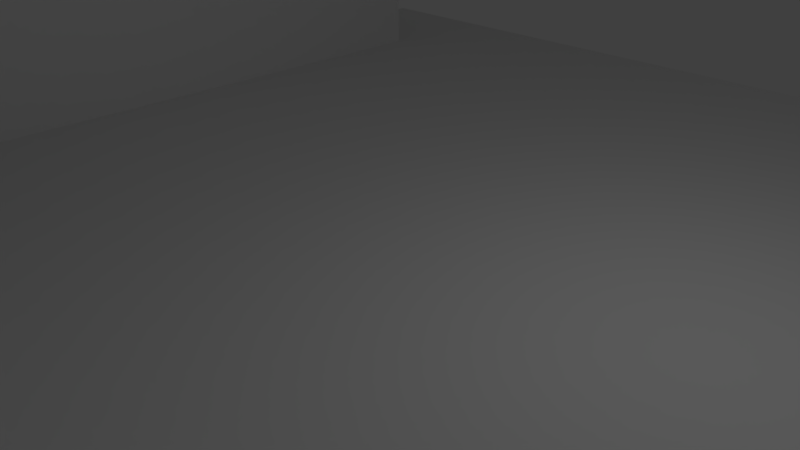 # Source: Corner_2exit.blend  (saved by Blender 2.77.0; exported with 4.5.12 LTS)
import bpy
from mathutils import Matrix  # noqa: F401  (used for matrix-valued properties, if any)

bpy.ops.wm.read_factory_settings(use_empty=True)
scene = bpy.context.scene
scene.name = 'Scene'

# ---- collections
col_collection_1 = bpy.data.collections.new('Collection 1'); scene.collection.children.link(col_collection_1)

# ---- world
world_world = bpy.data.worlds.new('World'); scene.world = world_world
world_world.color = (0.05088, 0.05088, 0.05088)
world_world.use_sun_shadow = False
world_world.sun_shadow_jitter_overblur = 0.0
world_world.cycles.sampling_method = 'MANUAL'

# ---- cameras
cam_camera = bpy.data.cameras.new('Camera')
cam_camera.clip_end = 100.0
cam_camera.lens = 35.0
cam_camera.sensor_width = 32.0
cam_camera.sensor_height = 18.0
cam_camera.ortho_scale = 7.314
cam_camera.dof.focus_distance = 0.0
cam_camera.dof.aperture_fstop = 128.0

# ---- lights
light_lamp = bpy.data.lights.new('Lamp', 'POINT')
light_lamp.transmission_factor = 0.0
light_lamp.cutoff_distance = 30.0
light_lamp.energy = 100.0
light_lamp.shadow_buffer_clip_start = 1.001
light_lamp.shadow_soft_size = 0.1
light_lamp.shadow_maximum_resolution = 0.006
light_lamp.use_absolute_resolution = True

# ---- meshes
me_plane = bpy.data.meshes.new('Plane')
me_plane.from_pydata([(-10.0, -10.0, 0.0), (10.0, -10.0, 0.0), (-10.0, 10.0, 0.0), (10.0, 10.0, 0.0), (-10.0, 7.5, 0.0), (-10.0, 5.0, 0.0), (-10.0, 2.5, 0.0), (-10.0, 0.0, 0.0), (-10.0, -2.5, 0.0), (-10.0, -5.0, 0.0), (-10.0, -7.5, 0.0), (-7.5, -10.0, 0.0), (-5.0, -10.0, 0.0), (-2.5, -10.0, 0.0), (0.0, -10.0, 0.0), (2.5, -10.0, 0.0), (5.0, -10.0, 0.0), (7.5, -10.0, 0.0), (10.0, -7.5, 0.0), (10.0, -5.0, 0.0), (10.0, -2.5, 0.0), (10.0, 0.0, 0.0), (10.0, 2.5, 0.0), (10.0, 5.0, 0.0), (10.0, 7.5, 0.0), (7.5, 10.0, 0.0), (5.0, 10.0, 0.0), (2.5, 10.0, 0.0), (0.0, 10.0, 0.0), (-2.5, 10.0, 0.0), (-5.0, 10.0, 0.0), (-7.5, 10.0, 0.0), (-7.5, -5.0, 0.0), (-7.5, -2.5, 0.0), (-7.5, 0.0, 0.0), (-7.5, 2.5, 0.0), (-7.5, 5.0, 0.0), (-7.5, 7.5, 0.0), (-5.0, -7.5, 0.0), (-5.0, -5.0, 0.0), (-5.0, -2.5, 0.0), (-5.0, 0.0, 0.0), (-5.0, 2.5, 0.0), (-5.0, 5.0, 0.0), (-5.0, 7.5, 0.0), (-2.5, -7.5, 0.0), (-2.5, -5.0, 0.0), (-2.5, -2.5, 0.0), (-2.5, 0.0, 0.0), (-2.5, 2.5, 0.0), (-2.5, 5.0, 0.0), (-2.5, 7.5, 0.0), (0.0, -7.5, 0.0), (0.0, -5.0, 0.0), (0.0, -2.5, 0.0), (0.0, 2.5, 0.0), (0.0, 5.0, 0.0), (0.0, 7.5, 0.0), (2.5, -7.5, 0.0), (2.5, -5.0, 0.0), (2.5, -2.5, 0.0), (2.5, 0.0, 0.0), (2.5, 2.5, 0.0), (2.5, 5.0, 0.0), (2.5, 7.5, 0.0), (5.0, -7.5, 0.0), (5.0, -5.0, 0.0), (5.0, -2.5, 0.0), (5.0, 0.0, 0.0), (5.0, 2.5, 0.0), (5.0, 5.0, 0.0), (5.0, 7.5, 0.0), (7.5, -7.5, 0.0), (7.5, -5.0, 0.0), (7.5, -2.5, 0.0), (7.5, 0.0, 0.0), (7.5, 2.5, 0.0), (7.5, 5.0, 0.0), (7.5, 7.5, 0.0), (-10.0, -7.5, 6.0), (-10.0, -10.0, 6.0), (-10.0, 7.5, 6.0), (-10.0, 5.0, 6.0), (-10.0, 2.5, 6.0), (-10.0, 0.0, 6.0), (-10.0, -2.5, 6.0), (-10.0, -5.0, 6.0), (-7.5, -10.0, 6.0), (-5.0, -10.0, 6.0), (-2.5, -10.0, 6.0), (0.0, -10.0, 6.0), (2.5, -10.0, 6.0), (5.0, -10.0, 6.0), (7.5, -10.0, 6.0), (-7.5, -7.5, 6.0), (-7.5, -5.0, 6.0), (-7.5, -2.5, 6.0), (-7.5, 0.0, 6.0), (-7.5, 2.5, 6.0), (-7.5, 5.0, 6.0), (-7.5, 7.5, 6.0), (-5.0, -7.5, 6.0), (-5.0, -5.0, 6.0), (-2.5, -7.5, 6.0), (0.0, -7.5, 6.0), (0.0, 0.0, 0.0), (2.5, -7.5, 6.0), (5.0, -7.5, 6.0), (7.5, -7.5, 6.0)], [], [(78, 24, 3, 25), (4, 37, 31, 2), (37, 44, 30, 31), (44, 51, 29, 30), (51, 57, 28, 29), (57, 64, 27, 28), (64, 71, 26, 27), (71, 78, 25, 26), (52, 45, 103, 104), (14, 15, 91, 90), (13, 14, 90, 89), (17, 72, 108, 93), (37, 4, 81, 100), (10, 0, 80, 79), (12, 13, 89, 88), (36, 37, 100, 99), (32, 39, 40, 33), (33, 40, 41, 34), (34, 41, 42, 35), (35, 42, 43, 36), (36, 43, 44, 37), (11, 12, 88, 87), (38, 45, 46, 39), (39, 46, 47, 40), (40, 47, 48, 41), (41, 48, 49, 42), (42, 49, 50, 43), (43, 50, 51, 44), (45, 52, 53, 46), (46, 53, 54, 47), (47, 54, 105, 48), (48, 105, 55, 49), (49, 55, 56, 50), (50, 56, 57, 51), (35, 36, 99, 98), (52, 58, 59, 53), (53, 59, 60, 54), (54, 60, 61, 105), (0, 11, 87, 80), (55, 62, 63, 56), (56, 63, 64, 57), (34, 35, 98, 97), (58, 65, 66, 59), (59, 66, 67, 60), (60, 67, 68, 61), (61, 68, 69, 62), (62, 69, 70, 63), (63, 70, 71, 64), (9, 10, 79, 86), (65, 72, 73, 66), (66, 73, 74, 67), (67, 74, 75, 68), (68, 75, 76, 69), (69, 76, 77, 70), (70, 77, 78, 71), (17, 1, 18, 72), (72, 18, 19, 73), (73, 19, 20, 74), (74, 20, 21, 75), (75, 21, 22, 76), (76, 22, 23, 77), (77, 23, 24, 78), (80, 87, 94, 79), (79, 94, 95, 86), (86, 95, 96, 85), (85, 96, 97, 84), (84, 97, 98, 83), (83, 98, 99, 82), (82, 99, 100, 81), (87, 88, 101, 94), (94, 101, 102, 95), (88, 89, 103, 101), (89, 90, 104, 103), (90, 91, 106, 104), (105, 61, 62, 55), (91, 92, 107, 106), (92, 93, 108, 107), (38, 39, 102, 101), (39, 32, 95, 102), (65, 58, 106, 107), (15, 16, 92, 91), (16, 17, 93, 92), (4, 5, 82, 81), (5, 6, 83, 82), (6, 7, 84, 83), (7, 8, 85, 84), (45, 38, 101, 103), (32, 33, 96, 95), (58, 52, 104, 106), (8, 9, 86, 85), (33, 34, 97, 96), (72, 65, 107, 108)])
me_plane.use_remesh_preserve_volume = False
me_plane.use_remesh_preserve_attributes = False
me_plane.use_mirror_vertex_groups = False
me_plane.update()

# ---- objects
ob_plane = bpy.data.objects.new('Plane', me_plane)
ob_lamp = bpy.data.objects.new('Lamp', light_lamp)
ob_camera = bpy.data.objects.new('Camera', cam_camera)

# ---- transforms, parenting, visibility, modifiers, constraints
ob_plane.location = (0.0, 0.0, 0.0)
ob_plane.lineart.crease_threshold = 0.0
ob_lamp.location = (4.076, 1.005, 5.904)
ob_lamp.rotation_euler = (0.6503, 0.05522, 1.866)
ob_lamp.lock_rotations_4d = False
ob_lamp.empty_display_type = 'ARROWS'
ob_lamp.color = (0.0, 0.0, 0.0, 0.0)
ob_lamp.lineart.crease_threshold = 0.0
ob_camera.location = (7.481, -6.508, 5.344)
ob_camera.rotation_euler = (1.109, 0.01082, 0.8149)
ob_camera.lock_rotations_4d = False
ob_camera.empty_display_type = 'ARROWS'
ob_camera.color = (0.0, 0.0, 0.0, 0.0)
ob_camera.display_type = 'WIRE'
ob_camera.lineart.crease_threshold = 0.0

# ---- collection membership
col_collection_1.objects.link(ob_plane)
col_collection_1.objects.link(ob_lamp)
col_collection_1.objects.link(ob_camera)

# ---- scene / render settings (as saved in the file)
scene.camera = ob_camera
scene.frame_start = 1; scene.frame_end = 250; scene.frame_set(1)
scene.render.engine = 'BLENDER_EEVEE_NEXT'
scene.render.resolution_percentage = 50
scene.render.dither_intensity = 0.0
scene.cycles.use_denoising = False
scene.cycles.samples = 128
scene.cycles.sampling_pattern = 'TABULATED_SOBOL'
scene.cycles.light_sampling_threshold = 0.0
scene.cycles.use_adaptive_sampling = False
scene.cycles.use_light_tree = False
scene.cycles.blur_glossy = 0.0
scene.cycles.sample_clamp_indirect = 0.0
scene.view_settings.view_transform = 'Standard'
bpy.context.view_layer.update()
